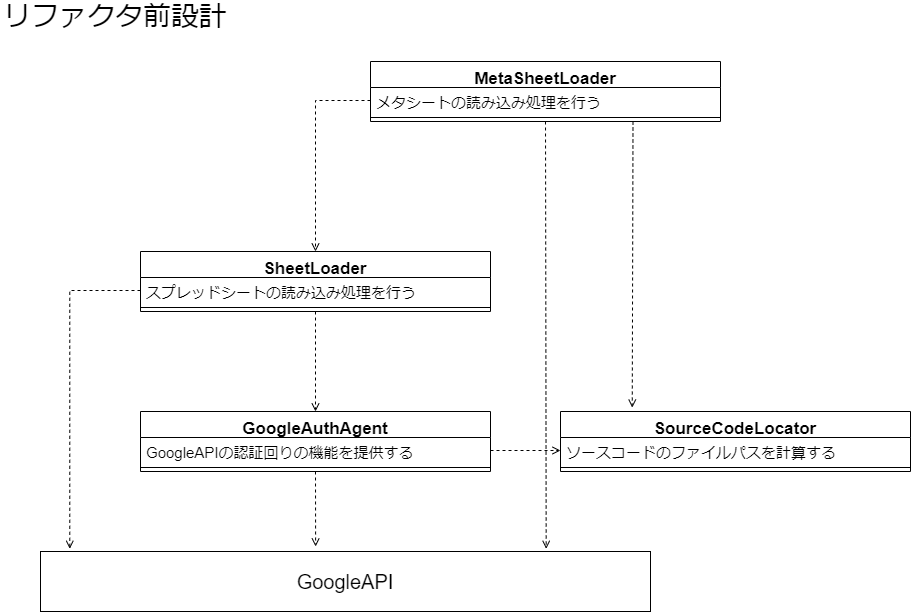

The diagram above was exported from draw.io. Its source (the exported page's mxGraphModel, read from the mxfile embedded in the PNG):
<mxGraphModel dx="1296" dy="1018" grid="1" gridSize="10" guides="1" tooltips="1" connect="1" arrows="1" fold="1" page="1" pageScale="1" pageWidth="827" pageHeight="1169" math="0" shadow="0">
  <root>
    <mxCell id="0" />
    <mxCell id="1" parent="0" />
    <mxCell id="dmz9l4l7c1sC0X8st1dr-1" value="&lt;font style=&quot;font-size: 28px;&quot;&gt;リファクタ前設計&lt;/font&gt;" style="text;html=1;strokeColor=none;fillColor=none;align=center;verticalAlign=middle;whiteSpace=wrap;rounded=0;fontSize=28;" vertex="1" parent="1">
      <mxGeometry x="130" y="210" width="230" height="30" as="geometry" />
    </mxCell>
    <mxCell id="dmz9l4l7c1sC0X8st1dr-2" value="GoogleAuthAgent" style="swimlane;fontStyle=1;align=center;verticalAlign=top;childLayout=stackLayout;horizontal=1;startSize=26;horizontalStack=0;resizeParent=1;resizeParentMax=0;resizeLast=0;collapsible=1;marginBottom=0;fontSize=17;" vertex="1" parent="1">
      <mxGeometry x="270" y="620" width="350" height="60" as="geometry" />
    </mxCell>
    <mxCell id="dmz9l4l7c1sC0X8st1dr-3" value="GoogleAPIの認証回りの機能を提供する" style="text;strokeColor=none;fillColor=none;align=left;verticalAlign=top;spacingLeft=4;spacingRight=4;overflow=hidden;rotatable=0;points=[[0,0.5],[1,0.5]];portConstraint=eastwest;fontSize=15;" vertex="1" parent="dmz9l4l7c1sC0X8st1dr-2">
      <mxGeometry y="26" width="350" height="26" as="geometry" />
    </mxCell>
    <mxCell id="dmz9l4l7c1sC0X8st1dr-4" value="" style="line;strokeWidth=1;fillColor=none;align=left;verticalAlign=middle;spacingTop=-1;spacingLeft=3;spacingRight=3;rotatable=0;labelPosition=right;points=[];portConstraint=eastwest;fontSize=20;" vertex="1" parent="dmz9l4l7c1sC0X8st1dr-2">
      <mxGeometry y="52" width="350" height="8" as="geometry" />
    </mxCell>
    <mxCell id="dmz9l4l7c1sC0X8st1dr-7" value="&lt;font style=&quot;font-size: 20px;&quot;&gt;GoogleAPI&lt;/font&gt;" style="rounded=0;whiteSpace=wrap;html=1;fontSize=15;" vertex="1" parent="1">
      <mxGeometry x="170" y="760" width="610" height="60" as="geometry" />
    </mxCell>
    <mxCell id="dmz9l4l7c1sC0X8st1dr-8" value="" style="endArrow=open;html=1;rounded=0;fontSize=20;exitX=0.5;exitY=1;exitDx=0;exitDy=0;entryX=0.451;entryY=-0.083;entryDx=0;entryDy=0;entryPerimeter=0;dashed=1;endFill=0;" edge="1" parent="1" source="dmz9l4l7c1sC0X8st1dr-2" target="dmz9l4l7c1sC0X8st1dr-7">
      <mxGeometry width="50" height="50" relative="1" as="geometry">
        <mxPoint x="580" y="590" as="sourcePoint" />
        <mxPoint x="630" y="540" as="targetPoint" />
      </mxGeometry>
    </mxCell>
    <mxCell id="dmz9l4l7c1sC0X8st1dr-9" value="SheetLoader" style="swimlane;fontStyle=1;align=center;verticalAlign=top;childLayout=stackLayout;horizontal=1;startSize=26;horizontalStack=0;resizeParent=1;resizeParentMax=0;resizeLast=0;collapsible=1;marginBottom=0;fontSize=17;" vertex="1" parent="1">
      <mxGeometry x="270" y="460" width="350" height="60" as="geometry" />
    </mxCell>
    <mxCell id="dmz9l4l7c1sC0X8st1dr-10" value="スプレッドシートの読み込み処理を行う" style="text;strokeColor=none;fillColor=none;align=left;verticalAlign=top;spacingLeft=4;spacingRight=4;overflow=hidden;rotatable=0;points=[[0,0.5],[1,0.5]];portConstraint=eastwest;fontSize=15;" vertex="1" parent="dmz9l4l7c1sC0X8st1dr-9">
      <mxGeometry y="26" width="350" height="26" as="geometry" />
    </mxCell>
    <mxCell id="dmz9l4l7c1sC0X8st1dr-11" value="" style="line;strokeWidth=1;fillColor=none;align=left;verticalAlign=middle;spacingTop=-1;spacingLeft=3;spacingRight=3;rotatable=0;labelPosition=right;points=[];portConstraint=eastwest;fontSize=20;" vertex="1" parent="dmz9l4l7c1sC0X8st1dr-9">
      <mxGeometry y="52" width="350" height="8" as="geometry" />
    </mxCell>
    <mxCell id="dmz9l4l7c1sC0X8st1dr-12" value="" style="endArrow=open;html=1;rounded=0;fontSize=20;exitX=0.5;exitY=1;exitDx=0;exitDy=0;entryX=0.5;entryY=0;entryDx=0;entryDy=0;dashed=1;endFill=0;" edge="1" parent="1" source="dmz9l4l7c1sC0X8st1dr-9" target="dmz9l4l7c1sC0X8st1dr-2">
      <mxGeometry width="50" height="50" relative="1" as="geometry">
        <mxPoint x="455" y="690" as="sourcePoint" />
        <mxPoint x="455.1099999999999" y="765.02" as="targetPoint" />
      </mxGeometry>
    </mxCell>
    <mxCell id="dmz9l4l7c1sC0X8st1dr-13" value="MetaSheetLoader" style="swimlane;fontStyle=1;align=center;verticalAlign=top;childLayout=stackLayout;horizontal=1;startSize=26;horizontalStack=0;resizeParent=1;resizeParentMax=0;resizeLast=0;collapsible=1;marginBottom=0;fontSize=17;" vertex="1" parent="1">
      <mxGeometry x="500" y="270" width="350" height="60" as="geometry" />
    </mxCell>
    <mxCell id="dmz9l4l7c1sC0X8st1dr-14" value="メタシートの読み込み処理を行う" style="text;strokeColor=none;fillColor=none;align=left;verticalAlign=top;spacingLeft=4;spacingRight=4;overflow=hidden;rotatable=0;points=[[0,0.5],[1,0.5]];portConstraint=eastwest;fontSize=15;" vertex="1" parent="dmz9l4l7c1sC0X8st1dr-13">
      <mxGeometry y="26" width="350" height="26" as="geometry" />
    </mxCell>
    <mxCell id="dmz9l4l7c1sC0X8st1dr-15" value="" style="line;strokeWidth=1;fillColor=none;align=left;verticalAlign=middle;spacingTop=-1;spacingLeft=3;spacingRight=3;rotatable=0;labelPosition=right;points=[];portConstraint=eastwest;fontSize=20;" vertex="1" parent="dmz9l4l7c1sC0X8st1dr-13">
      <mxGeometry y="52" width="350" height="8" as="geometry" />
    </mxCell>
    <mxCell id="dmz9l4l7c1sC0X8st1dr-16" value="" style="endArrow=open;html=1;rounded=0;fontSize=20;exitX=0.75;exitY=1;exitDx=0;exitDy=0;entryX=0.205;entryY=-0.065;entryDx=0;entryDy=0;dashed=1;endFill=0;entryPerimeter=0;" edge="1" parent="1" source="dmz9l4l7c1sC0X8st1dr-13" target="dmz9l4l7c1sC0X8st1dr-18">
      <mxGeometry width="50" height="50" relative="1" as="geometry">
        <mxPoint x="455" y="530" as="sourcePoint" />
        <mxPoint x="455" y="630" as="targetPoint" />
      </mxGeometry>
    </mxCell>
    <mxCell id="dmz9l4l7c1sC0X8st1dr-17" value="" style="endArrow=open;html=1;rounded=0;fontSize=20;exitX=0;exitY=0.5;exitDx=0;exitDy=0;entryX=0.048;entryY=-0.045;entryDx=0;entryDy=0;dashed=1;endFill=0;entryPerimeter=0;edgeStyle=elbowEdgeStyle;elbow=vertical;" edge="1" parent="1" source="dmz9l4l7c1sC0X8st1dr-10" target="dmz9l4l7c1sC0X8st1dr-7">
      <mxGeometry width="50" height="50" relative="1" as="geometry">
        <mxPoint x="455" y="530" as="sourcePoint" />
        <mxPoint x="455" y="630" as="targetPoint" />
        <Array as="points">
          <mxPoint x="230" y="499" />
        </Array>
      </mxGeometry>
    </mxCell>
    <mxCell id="dmz9l4l7c1sC0X8st1dr-18" value="SourceCodeLocator" style="swimlane;fontStyle=1;align=center;verticalAlign=top;childLayout=stackLayout;horizontal=1;startSize=26;horizontalStack=0;resizeParent=1;resizeParentMax=0;resizeLast=0;collapsible=1;marginBottom=0;fontSize=17;" vertex="1" parent="1">
      <mxGeometry x="690" y="620" width="350" height="60" as="geometry" />
    </mxCell>
    <mxCell id="dmz9l4l7c1sC0X8st1dr-19" value="ソースコードのファイルパスを計算する" style="text;strokeColor=none;fillColor=none;align=left;verticalAlign=top;spacingLeft=4;spacingRight=4;overflow=hidden;rotatable=0;points=[[0,0.5],[1,0.5]];portConstraint=eastwest;fontSize=15;" vertex="1" parent="dmz9l4l7c1sC0X8st1dr-18">
      <mxGeometry y="26" width="350" height="26" as="geometry" />
    </mxCell>
    <mxCell id="dmz9l4l7c1sC0X8st1dr-20" value="" style="line;strokeWidth=1;fillColor=none;align=left;verticalAlign=middle;spacingTop=-1;spacingLeft=3;spacingRight=3;rotatable=0;labelPosition=right;points=[];portConstraint=eastwest;fontSize=20;" vertex="1" parent="dmz9l4l7c1sC0X8st1dr-18">
      <mxGeometry y="52" width="350" height="8" as="geometry" />
    </mxCell>
    <mxCell id="dmz9l4l7c1sC0X8st1dr-21" value="" style="endArrow=open;html=1;rounded=0;fontSize=20;exitX=0;exitY=0.5;exitDx=0;exitDy=0;entryX=0.5;entryY=0;entryDx=0;entryDy=0;dashed=1;endFill=0;edgeStyle=elbowEdgeStyle;elbow=vertical;" edge="1" parent="1" source="dmz9l4l7c1sC0X8st1dr-14" target="dmz9l4l7c1sC0X8st1dr-9">
      <mxGeometry width="50" height="50" relative="1" as="geometry">
        <mxPoint x="875" y="530" as="sourcePoint" />
        <mxPoint x="875" y="630" as="targetPoint" />
        <Array as="points">
          <mxPoint x="480" y="309" />
        </Array>
      </mxGeometry>
    </mxCell>
    <mxCell id="dmz9l4l7c1sC0X8st1dr-22" value="" style="endArrow=open;html=1;rounded=0;fontSize=20;dashed=1;endFill=0;entryX=0.829;entryY=-0.045;entryDx=0;entryDy=0;entryPerimeter=0;" edge="1" parent="1" source="dmz9l4l7c1sC0X8st1dr-15" target="dmz9l4l7c1sC0X8st1dr-7">
      <mxGeometry width="50" height="50" relative="1" as="geometry">
        <mxPoint x="772.5" y="340" as="sourcePoint" />
        <mxPoint x="675" y="740" as="targetPoint" />
      </mxGeometry>
    </mxCell>
    <mxCell id="dmz9l4l7c1sC0X8st1dr-23" value="" style="endArrow=open;html=1;rounded=0;fontSize=20;exitX=1;exitY=0.5;exitDx=0;exitDy=0;entryX=0;entryY=0.5;entryDx=0;entryDy=0;dashed=1;endFill=0;" edge="1" parent="1" source="dmz9l4l7c1sC0X8st1dr-3" target="dmz9l4l7c1sC0X8st1dr-19">
      <mxGeometry width="50" height="50" relative="1" as="geometry">
        <mxPoint x="455" y="530" as="sourcePoint" />
        <mxPoint x="455" y="630" as="targetPoint" />
      </mxGeometry>
    </mxCell>
  </root>
</mxGraphModel>